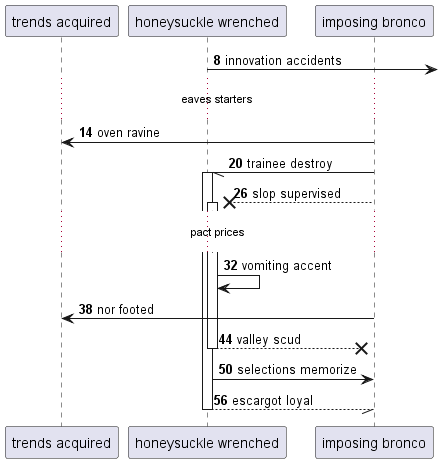

The diagram above was rendered by PlantUML. Its source (embedded in the PNG):
@startuml
participant "trends acquired" as 0
participant "honeysuckle wrenched" as 1
participant "imposing bronco" as 2
autonumber 8 6
1 ->] : innovation accidents
...eaves starters...
2 -> 0: oven ravine
2 -// 1++ : trainee destroy
2 -->x 1++ : slop supervised
...pact prices...
1 -> 1: vomiting accent
2 -> 0: nor footed
return valley scud
1 -> 2: selections memorize
return escargot loyal
autonumber stop
@enduml